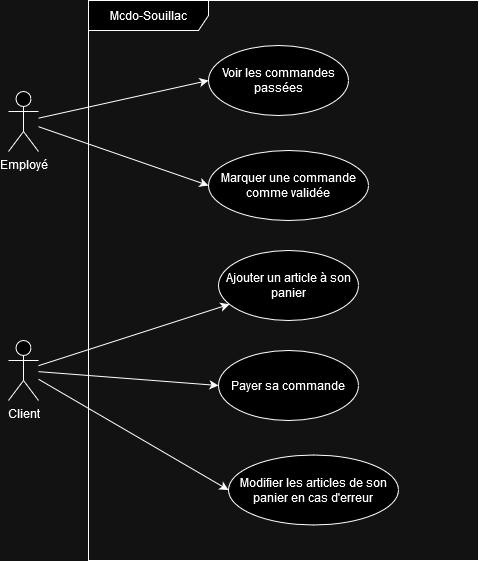

The diagram above was exported from draw.io. Its source (the exported page's mxGraphModel, read from the mxfile embedded in the PNG):
<mxGraphModel dx="1588" dy="1082" grid="1" gridSize="10" guides="1" tooltips="1" connect="1" arrows="1" fold="1" page="1" pageScale="1" pageWidth="827" pageHeight="1169" math="0" shadow="0">
  <root>
    <mxCell id="0" />
    <mxCell id="1" parent="0" />
    <mxCell id="hrc-_ZRmGxFJB1QPljV4-1" value="Mcdo-Souillac" style="shape=umlFrame;whiteSpace=wrap;html=1;pointerEvents=0;width=120;height=30;" vertex="1" parent="1">
      <mxGeometry x="100" y="60" width="390" height="560" as="geometry" />
    </mxCell>
    <mxCell id="hrc-_ZRmGxFJB1QPljV4-9" style="rounded=0;orthogonalLoop=1;jettySize=auto;html=1;entryX=0;entryY=0.5;entryDx=0;entryDy=0;" edge="1" parent="1" source="hrc-_ZRmGxFJB1QPljV4-2" target="hrc-_ZRmGxFJB1QPljV4-3">
      <mxGeometry relative="1" as="geometry" />
    </mxCell>
    <mxCell id="hrc-_ZRmGxFJB1QPljV4-10" style="rounded=0;orthogonalLoop=1;jettySize=auto;html=1;entryX=0;entryY=0.5;entryDx=0;entryDy=0;" edge="1" parent="1" source="hrc-_ZRmGxFJB1QPljV4-2" target="hrc-_ZRmGxFJB1QPljV4-4">
      <mxGeometry relative="1" as="geometry" />
    </mxCell>
    <mxCell id="hrc-_ZRmGxFJB1QPljV4-2" value="Employé" style="shape=umlActor;verticalLabelPosition=bottom;verticalAlign=top;html=1;" vertex="1" parent="1">
      <mxGeometry x="20" y="151" width="30" height="60" as="geometry" />
    </mxCell>
    <mxCell id="hrc-_ZRmGxFJB1QPljV4-3" value="Voir les commandes passées" style="ellipse;whiteSpace=wrap;html=1;" vertex="1" parent="1">
      <mxGeometry x="220" y="105" width="140" height="70" as="geometry" />
    </mxCell>
    <mxCell id="hrc-_ZRmGxFJB1QPljV4-4" value="Marquer une commande comme validée" style="ellipse;whiteSpace=wrap;html=1;" vertex="1" parent="1">
      <mxGeometry x="220" y="210" width="160" height="70" as="geometry" />
    </mxCell>
    <mxCell id="hrc-_ZRmGxFJB1QPljV4-5" value="Ajouter un article à son panier" style="ellipse;whiteSpace=wrap;html=1;" vertex="1" parent="1">
      <mxGeometry x="230" y="310" width="140" height="70" as="geometry" />
    </mxCell>
    <mxCell id="hrc-_ZRmGxFJB1QPljV4-6" value="Payer sa commande" style="ellipse;whiteSpace=wrap;html=1;" vertex="1" parent="1">
      <mxGeometry x="230" y="410" width="140" height="70" as="geometry" />
    </mxCell>
    <mxCell id="hrc-_ZRmGxFJB1QPljV4-7" value="Modifier les articles de son panier en cas d'erreur" style="ellipse;whiteSpace=wrap;html=1;" vertex="1" parent="1">
      <mxGeometry x="240" y="514.5" width="170" height="70" as="geometry" />
    </mxCell>
    <mxCell id="hrc-_ZRmGxFJB1QPljV4-11" style="rounded=0;orthogonalLoop=1;jettySize=auto;html=1;" edge="1" parent="1" source="hrc-_ZRmGxFJB1QPljV4-8" target="hrc-_ZRmGxFJB1QPljV4-5">
      <mxGeometry relative="1" as="geometry" />
    </mxCell>
    <mxCell id="hrc-_ZRmGxFJB1QPljV4-12" style="rounded=0;orthogonalLoop=1;jettySize=auto;html=1;entryX=0;entryY=0.5;entryDx=0;entryDy=0;" edge="1" parent="1" source="hrc-_ZRmGxFJB1QPljV4-8" target="hrc-_ZRmGxFJB1QPljV4-6">
      <mxGeometry relative="1" as="geometry" />
    </mxCell>
    <mxCell id="hrc-_ZRmGxFJB1QPljV4-13" style="rounded=0;orthogonalLoop=1;jettySize=auto;html=1;entryX=0;entryY=0.5;entryDx=0;entryDy=0;" edge="1" parent="1" source="hrc-_ZRmGxFJB1QPljV4-8" target="hrc-_ZRmGxFJB1QPljV4-7">
      <mxGeometry relative="1" as="geometry" />
    </mxCell>
    <mxCell id="hrc-_ZRmGxFJB1QPljV4-8" value="Client" style="shape=umlActor;verticalLabelPosition=bottom;verticalAlign=top;html=1;" vertex="1" parent="1">
      <mxGeometry x="20" y="400" width="30" height="60" as="geometry" />
    </mxCell>
  </root>
</mxGraphModel>